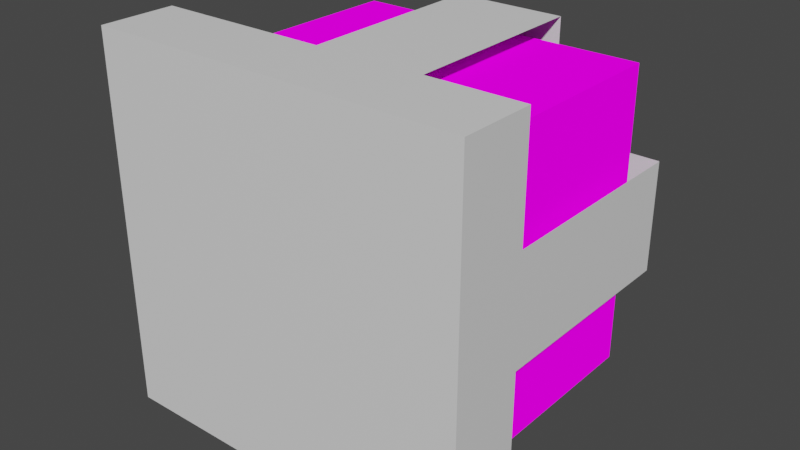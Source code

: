 # Source: ClusterLight1.blend  (saved by Blender 2.80.75; exported with 4.5.12 LTS)
import bpy
from mathutils import Matrix  # noqa: F401  (used for matrix-valued properties, if any)

bpy.ops.wm.read_factory_settings(use_empty=True)
scene = bpy.context.scene
scene.name = 'Scene'

# ---- collections
col_collection = bpy.data.collections.new('Collection'); scene.collection.children.link(col_collection)

# ---- images (referenced by path relative to the original .blend; pixels are not part of the script)
import os
ASSET_DIR = os.environ.get("B2B_ASSET_DIR", "")  # directory of the original .blend (textures are referenced by path, not embedded)
HERE = os.path.dirname(os.path.abspath(__file__))  # packed textures are extracted next to this script under _unpacked/

def load_image(name, relpath, width, height, colorspace="sRGB"):
    """Load a texture the original file referenced (path relative to the .blend, or extracted next to this script)."""
    p = next((c for c in (os.path.join(HERE, relpath), os.path.join(ASSET_DIR, relpath)) if relpath and os.path.exists(c)), "")
    if p:
        img = bpy.data.images.load(p, check_existing=True)
        img.name = name
    else:  # same state as the original file: an image datablock whose file is absent (Cycles renders it pink)
        img = bpy.data.images.new(name, width, height)
        img.source = "FILE"
        img.filepath = "//" + (relpath or name)
    img.colorspace_settings.name = colorspace
    return img
img_cluster_png = load_image('Cluster.png', 'Cluster.png', 1024, 1024, 'sRGB')

# ---- materials (node trees are filled in below, after node groups)
mat_mat_diffuse_cutout = bpy.data.materials.new('MAT_DIFFUSE_CUTOUT')
mat_mat_diffuse_cutout.use_transparent_shadow = False
mat_mat_emissive = bpy.data.materials.new('MAT_EMISSIVE')
mat_mat_emissive.use_transparent_shadow = False

# ---- material node trees
mat_mat_diffuse_cutout.use_nodes = True; mat_mat_diffuse_cutout.node_tree.nodes.clear()
_N = mat_mat_diffuse_cutout.node_tree.nodes; _L = mat_mat_diffuse_cutout.node_tree.links
n0 = _N.new('ShaderNodeOutputMaterial'); n0.name = 'Material Output'; n0.location = (300, 300)
n1 = _N.new('ShaderNodeBsdfPrincipled'); n1.name = 'Principled BSDF'; n1.location = (10, 300)
n1.distribution = 'GGX'
n1.subsurface_method = 'BURLEY'
n1.inputs[3].default_value = 1.45
n1.inputs[27].default_value = (0.0, 0.0, 0.0, 1.0)
n1.inputs[28].default_value = 1.0
_L.new(n1.outputs[0], n0.inputs[0])
n0.is_active_output = True
mat_mat_emissive.use_nodes = True; mat_mat_emissive.node_tree.nodes.clear()
_N = mat_mat_emissive.node_tree.nodes; _L = mat_mat_emissive.node_tree.links
n0 = _N.new('ShaderNodeOutputMaterial'); n0.name = 'Material Output'; n0.location = (300, 300)
n1 = _N.new('ShaderNodeBsdfDiffuse'); n1.name = 'Diffuse BSDF'; n1.location = (10, 300)
n1.inputs[1].default_value = 1.0
n2 = _N.new('ShaderNodeTexImage'); n2.name = 'Image Texture'; n2.location = (-280, 280)
n2.image = img_cluster_png
n2.interpolation = 'Closest'
_L.new(n1.outputs[0], n0.inputs[0])
_L.new(n2.outputs[0], n1.inputs[0])
n0.is_active_output = True

# ---- world
world_world = bpy.data.worlds.new('World'); scene.world = world_world
world_world.use_nodes = True; world_world.node_tree.nodes.clear()
_N = world_world.node_tree.nodes; _L = world_world.node_tree.links
n0 = _N.new('ShaderNodeOutputWorld'); n0.name = 'World Output'; n0.location = (300, 300)
n1 = _N.new('ShaderNodeBackground'); n1.name = 'Background'; n1.location = (10, 300)
n1.inputs[0].default_value = (0.05088, 0.05088, 0.05088, 1.0)
_L.new(n1.outputs[0], n0.inputs[0])
n0.is_active_output = True
world_world.color = (0.05088, 0.05088, 0.05088)
world_world.use_sun_shadow = False
world_world.sun_shadow_jitter_overblur = 0.0

# ---- meshes
me_cube_005 = bpy.data.meshes.new('Cube.005')
me_cube_005.from_pydata([(0.07477, -0.371, 0.576), (0.07477, -0.371, 1.024), (-0.07888, -0.371, 1.024), (-0.07888, -0.371, 0.576), (-0.07888, -0.371, 0.8747), (-0.07888, -0.371, 0.7253), (0.07477, -0.371, 0.7253), (0.07477, -0.371, 0.8747), (-0.2234, -0.371, 0.8747), (-0.2234, -0.371, 0.7253), (0.2246, -0.371, 0.7253), (0.2246, -0.371, 0.8747), (0.0798, -0.6935, 0.576), (0.0798, -0.6935, 1.024), (-0.07386, -0.6935, 1.024), (-0.07386, -0.6935, 0.576), (-0.2234, -0.6935, 0.8747), (-0.2234, -0.6935, 0.7253), (0.2246, -0.6935, 0.7253), (0.2246, -0.6935, 0.8747), (0.25, -0.8, 0.55), (0.25, -0.8, 1.05), (-0.25, -0.8, 0.55), (-0.25, -0.8, 1.05), (0.25, -0.7, 0.55), (0.25, -0.7, 1.05), (-0.25, -0.7, 1.05), (-0.25, -0.7, 0.55), (0.15, -0.45, 0.6533), (0.15, -0.45, 0.9533), (-0.15, -0.45, 0.9533), (-0.15, -0.45, 0.6533), (0.15, -0.65, 0.6533), (-0.15, -0.65, 0.6533), (-0.15, -0.65, 0.9533), (0.15, -0.65, 0.9533)], [], [(1, 7, 4, 2), (6, 0, 3, 5), (7, 11, 10, 6), (7, 6, 5, 4), (33, 31, 30, 34), (15, 3, 0, 12), (18, 10, 11, 19), (35, 29, 28, 32), (24, 27, 26, 25), (24, 20, 22, 27), (26, 23, 21, 25), (25, 21, 20, 24), (27, 22, 23, 26), (30, 31, 28, 29), (32, 33, 34, 35), (35, 34, 30, 29), (23, 22, 20, 21), (32, 28, 31, 33), (16, 8, 9, 17), (14, 13, 1, 2), (8, 4, 5, 9)])
_uv = me_cube_005.uv_layers.new(name='UVMap')
_uv.uv.foreach_set('vector', [0.4285, 0.3111, 0.3723, 0.3111, 0.3723, 0.2533, 0.4285, 0.2533, 0.3161, 0.3111, 0.2598, 0.3112, 0.2598, 0.2533, 0.316, 0.2533, 0.3723, 0.3111, 0.3723, 0.3675, 0.3161, 0.3675, 0.3161, 0.3111, 0.3723, 0.3111, 0.3161, 0.3111, 0.316, 0.2533, 0.3723, 0.2533, 1.0, 0.0, 1.0, 0.0, 1.0, 1.0, 1.0, 1.0, 0.1384, 0.2552, 0.2598, 0.2533, 0.2598, 0.3112, 0.1384, 0.3131, 0.3161, 0.4889, 0.3161, 0.3675, 0.3723, 0.3675, 0.3723, 0.4889, 0.0, 1.0, 0.0, 1.0, 0.0, 0.0, 0.0, 0.0, 0.8125, 0.625, 0.8125, 0.9375, 0.5, 0.9375, 0.5, 0.625, 0.8125, 0.625, 0.875, 0.625, 0.875, 0.9375, 0.8125, 0.9375, 0.5, 0.9375, 0.4375, 0.9375, 0.4375, 0.625, 0.5, 0.625, 0.5, 0.625, 0.5, 0.5625, 0.8125, 0.5625, 0.8125, 0.625, 0.8125, 0.9375, 0.8125, 1.0, 0.5, 1.0, 0.5, 0.9375, 1.0, 1.0, 1.0, 0.0, 0.0, 0.0, 0.0, 1.0, 0.0, 0.0, 1.0, 0.0, 1.0, 1.0, 0.0, 1.0, 0.0, 1.0, 1.0, 1.0, 1.0, 1.0, 0.0, 1.0, 0.4375, 0.9375, 0.125, 0.9375, 0.125, 0.625, 0.4375, 0.625, 0.0, 0.0, 0.0, 0.0, 1.0, 0.0, 1.0, 0.0, 0.3722, 0.07746, 0.3723, 0.1989, 0.316, 0.1989, 0.316, 0.07747, 0.5499, 0.2551, 0.5499, 0.313, 0.4285, 0.3111, 0.4285, 0.2533, 0.3723, 0.1989, 0.3723, 0.2533, 0.316, 0.2533, 0.316, 0.1989])
me_cube_005.materials.append(mat_mat_diffuse_cutout)
me_cube_005.use_remesh_preserve_volume = False
me_cube_005.use_remesh_preserve_attributes = False
me_cube_005.use_mirror_vertex_groups = False
me_cube_005.update()
me_cube_000 = bpy.data.meshes.new('Cube.000')
me_cube_000.from_pydata([(0.2, -0.7, 0.6), (0.2, -0.7, 1.0), (-0.2, -0.7, 1.0), (-0.2, -0.7, 0.6), (0.2, -0.4, 0.6), (0.2, -0.4, 1.0), (-0.2, -0.4, 1.0), (-0.2, -0.4, 0.6)], [], [(4, 7, 6, 5), (4, 0, 3, 7), (5, 1, 0, 4), (6, 2, 1, 5), (7, 3, 2, 6)])
_uv = me_cube_000.uv_layers.new(name='UVMap')
_uv.uv.foreach_set('vector', [0.2778, 0.1996, 0.2778, 0.2269, 0.2505, 0.2269, 0.2505, 0.1996, 0.2778, 0.1996, 0.296, 0.1996, 0.296, 0.2269, 0.2778, 0.2269, 0.2505, 0.1996, 0.2505, 0.1814, 0.2778, 0.1814, 0.2778, 0.1996, 0.2505, 0.2269, 0.2323, 0.2269, 0.2323, 0.1996, 0.2505, 0.1996, 0.2778, 0.2269, 0.2778, 0.2451, 0.2505, 0.2451, 0.2505, 0.2269])
me_cube_000.materials.append(mat_mat_emissive)
me_cube_000.use_remesh_preserve_volume = False
me_cube_000.use_remesh_preserve_attributes = False
me_cube_000.use_mirror_vertex_groups = False
me_cube_000.update()

# ---- objects
ob_cube_001 = bpy.data.objects.new('Cube.001', me_cube_005)
ob_cube_000 = bpy.data.objects.new('Cube.000', me_cube_000)

# ---- transforms, parenting, visibility, modifiers, constraints
ob_cube_001.location = (0.0, 0.0, 0.0)
ob_cube_001.lineart.crease_threshold = 0.0
ob_cube_000.location = (0.0, 0.0, 0.0)
ob_cube_000.lineart.crease_threshold = 0.0

# ---- collection membership
col_collection.objects.link(ob_cube_001)
col_collection.objects.link(ob_cube_000)

# ---- scene / render settings (as saved in the file)
scene.frame_start = 1; scene.frame_end = 250; scene.frame_set(1)
scene.render.engine = 'BLENDER_EEVEE_NEXT'
scene.cycles.samples = 128
scene.cycles.sampling_pattern = 'TABULATED_SOBOL'
scene.cycles.use_adaptive_sampling = False
scene.cycles.use_light_tree = False
scene.eevee.use_gtao = True
scene.eevee.gtao_quality = 0.4
scene.eevee.gtao_distance = 2.5
scene.eevee.fast_gi_quality = 0.4
scene.view_settings.view_transform = 'Filmic'
bpy.context.view_layer.update()

# ---- added for rendering (the .blend has no active camera and no usable light): camera, sun
cam_auto = bpy.data.cameras.new('AutoCamera')
cam_auto.lens = 50.0
cam_auto.sensor_width = 36.0
cam_auto.clip_end = 1000.0
ob_auto_camera = bpy.data.objects.new('AutoCamera', cam_auto)
scene.collection.objects.link(ob_auto_camera)
ob_auto_camera.location = (0.765215, -1.50377, 1.41217)
ob_auto_camera.rotation_euler = (1.09748, -7.21219e-08, 0.694738)
scene.camera = ob_auto_camera
light_auto_sun = bpy.data.lights.new('AutoSun', 'SUN')
light_auto_sun.energy = 3.0
light_auto_sun.angle = 0.0523599
ob_auto_sun = bpy.data.objects.new('AutoSun', light_auto_sun)
scene.collection.objects.link(ob_auto_sun)
ob_auto_sun.rotation_euler = (0.872665, 0.174533, 0.523599)
bpy.context.view_layer.update()

